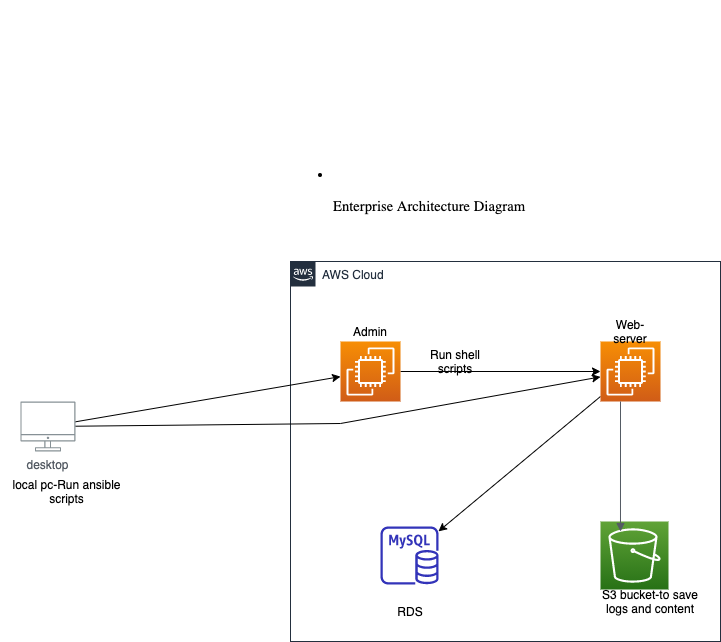

The diagram above was exported from draw.io. Its source (the exported page's mxGraphModel, read from the mxfile embedded in the PNG):
<mxGraphModel dx="1186" dy="1841" grid="1" gridSize="10" guides="1" tooltips="1" connect="1" arrows="1" fold="1" page="1" pageScale="1" pageWidth="827" pageHeight="1169" math="0" shadow="0">
  <root>
    <mxCell id="0" />
    <mxCell id="1" parent="0" />
    <mxCell id="xJcFIrvtDv57yv81IXHv-1" value="AWS Cloud" style="points=[[0,0],[0.25,0],[0.5,0],[0.75,0],[1,0],[1,0.25],[1,0.5],[1,0.75],[1,1],[0.75,1],[0.5,1],[0.25,1],[0,1],[0,0.75],[0,0.5],[0,0.25]];outlineConnect=0;gradientColor=none;html=1;whiteSpace=wrap;fontSize=12;fontStyle=0;shape=mxgraph.aws4.group;grIcon=mxgraph.aws4.group_aws_cloud_alt;strokeColor=#232F3E;fillColor=none;verticalAlign=top;align=left;spacingLeft=30;fontColor=#232F3E;dashed=0;" vertex="1" parent="1">
      <mxGeometry x="310" y="110" width="430" height="380" as="geometry" />
    </mxCell>
    <mxCell id="xJcFIrvtDv57yv81IXHv-12" style="edgeStyle=none;rounded=0;orthogonalLoop=1;jettySize=auto;html=1;" edge="1" parent="1" source="xJcFIrvtDv57yv81IXHv-2" target="xJcFIrvtDv57yv81IXHv-3">
      <mxGeometry relative="1" as="geometry" />
    </mxCell>
    <mxCell id="xJcFIrvtDv57yv81IXHv-13" style="edgeStyle=none;rounded=0;orthogonalLoop=1;jettySize=auto;html=1;" edge="1" parent="1" source="xJcFIrvtDv57yv81IXHv-2" target="xJcFIrvtDv57yv81IXHv-4">
      <mxGeometry relative="1" as="geometry">
        <Array as="points">
          <mxPoint x="360" y="272" />
        </Array>
      </mxGeometry>
    </mxCell>
    <mxCell id="xJcFIrvtDv57yv81IXHv-2" value="desktop" style="outlineConnect=0;gradientColor=none;fontColor=#545B64;strokeColor=none;fillColor=#879196;dashed=0;verticalLabelPosition=bottom;verticalAlign=top;align=center;html=1;fontSize=12;fontStyle=0;aspect=fixed;shape=mxgraph.aws4.illustration_desktop;pointerEvents=1" vertex="1" parent="1">
      <mxGeometry x="40" y="250" width="54.95" height="50" as="geometry" />
    </mxCell>
    <mxCell id="xJcFIrvtDv57yv81IXHv-10" style="edgeStyle=none;rounded=0;orthogonalLoop=1;jettySize=auto;html=1;" edge="1" parent="1" source="xJcFIrvtDv57yv81IXHv-3" target="xJcFIrvtDv57yv81IXHv-4">
      <mxGeometry relative="1" as="geometry" />
    </mxCell>
    <mxCell id="xJcFIrvtDv57yv81IXHv-3" value="" style="points=[[0,0,0],[0.25,0,0],[0.5,0,0],[0.75,0,0],[1,0,0],[0,1,0],[0.25,1,0],[0.5,1,0],[0.75,1,0],[1,1,0],[0,0.25,0],[0,0.5,0],[0,0.75,0],[1,0.25,0],[1,0.5,0],[1,0.75,0]];outlineConnect=0;fontColor=#232F3E;gradientColor=#F78E04;gradientDirection=north;fillColor=#D05C17;strokeColor=#ffffff;dashed=0;verticalLabelPosition=bottom;verticalAlign=top;align=center;html=1;fontSize=12;fontStyle=0;aspect=fixed;shape=mxgraph.aws4.resourceIcon;resIcon=mxgraph.aws4.ec2;" vertex="1" parent="1">
      <mxGeometry x="360" y="190" width="60" height="60" as="geometry" />
    </mxCell>
    <mxCell id="xJcFIrvtDv57yv81IXHv-9" style="edgeStyle=none;rounded=0;orthogonalLoop=1;jettySize=auto;html=1;" edge="1" parent="1" source="xJcFIrvtDv57yv81IXHv-4" target="xJcFIrvtDv57yv81IXHv-6">
      <mxGeometry relative="1" as="geometry" />
    </mxCell>
    <mxCell id="xJcFIrvtDv57yv81IXHv-4" value="" style="points=[[0,0,0],[0.25,0,0],[0.5,0,0],[0.75,0,0],[1,0,0],[0,1,0],[0.25,1,0],[0.5,1,0],[0.75,1,0],[1,1,0],[0,0.25,0],[0,0.5,0],[0,0.75,0],[1,0.25,0],[1,0.5,0],[1,0.75,0]];outlineConnect=0;fontColor=#232F3E;gradientColor=#F78E04;gradientDirection=north;fillColor=#D05C17;strokeColor=#ffffff;dashed=0;verticalLabelPosition=bottom;verticalAlign=top;align=center;html=1;fontSize=12;fontStyle=0;aspect=fixed;shape=mxgraph.aws4.resourceIcon;resIcon=mxgraph.aws4.ec2;" vertex="1" parent="1">
      <mxGeometry x="620" y="190" width="60" height="60" as="geometry" />
    </mxCell>
    <mxCell id="xJcFIrvtDv57yv81IXHv-5" value="" style="points=[[0,0,0],[0.25,0,0],[0.5,0,0],[0.75,0,0],[1,0,0],[0,1,0],[0.25,1,0],[0.5,1,0],[0.75,1,0],[1,1,0],[0,0.25,0],[0,0.5,0],[0,0.75,0],[1,0.25,0],[1,0.5,0],[1,0.75,0]];outlineConnect=0;fontColor=#232F3E;gradientColor=#60A337;gradientDirection=north;fillColor=#277116;strokeColor=#ffffff;dashed=0;verticalLabelPosition=bottom;verticalAlign=top;align=center;html=1;fontSize=12;fontStyle=0;aspect=fixed;shape=mxgraph.aws4.resourceIcon;resIcon=mxgraph.aws4.s3;" vertex="1" parent="1">
      <mxGeometry x="620" y="370" width="68" height="68" as="geometry" />
    </mxCell>
    <mxCell id="xJcFIrvtDv57yv81IXHv-6" value="" style="outlineConnect=0;fontColor=#232F3E;gradientColor=none;fillColor=#3334B9;strokeColor=none;dashed=0;verticalLabelPosition=bottom;verticalAlign=top;align=center;html=1;fontSize=12;fontStyle=0;aspect=fixed;pointerEvents=1;shape=mxgraph.aws4.rds_mysql_instance;" vertex="1" parent="1">
      <mxGeometry x="400" y="375" width="58" height="58" as="geometry" />
    </mxCell>
    <mxCell id="xJcFIrvtDv57yv81IXHv-8" value="" style="html=1;endArrow=block;elbow=vertical;startArrow=none;endFill=1;strokeColor=#545B64;rounded=0;entryX=0.294;entryY=0.147;entryDx=0;entryDy=0;entryPerimeter=0;" edge="1" parent="1" target="xJcFIrvtDv57yv81IXHv-5">
      <mxGeometry width="100" relative="1" as="geometry">
        <mxPoint x="640" y="250" as="sourcePoint" />
        <mxPoint x="470" y="350" as="targetPoint" />
      </mxGeometry>
    </mxCell>
    <mxCell id="xJcFIrvtDv57yv81IXHv-15" value="Admin" style="text;html=1;strokeColor=none;fillColor=none;align=center;verticalAlign=middle;whiteSpace=wrap;rounded=0;" vertex="1" parent="1">
      <mxGeometry x="370" y="170" width="40" height="20" as="geometry" />
    </mxCell>
    <mxCell id="xJcFIrvtDv57yv81IXHv-16" value="Web-server" style="text;html=1;strokeColor=none;fillColor=none;align=center;verticalAlign=middle;whiteSpace=wrap;rounded=0;" vertex="1" parent="1">
      <mxGeometry x="630" y="170" width="40" height="20" as="geometry" />
    </mxCell>
    <mxCell id="xJcFIrvtDv57yv81IXHv-17" value="S3 bucket-to save logs and content&lt;br&gt;" style="text;html=1;strokeColor=none;fillColor=none;align=center;verticalAlign=middle;whiteSpace=wrap;rounded=0;" vertex="1" parent="1">
      <mxGeometry x="620" y="440" width="100" height="20" as="geometry" />
    </mxCell>
    <mxCell id="xJcFIrvtDv57yv81IXHv-18" value="RDS&lt;br&gt;" style="text;html=1;strokeColor=none;fillColor=none;align=center;verticalAlign=middle;whiteSpace=wrap;rounded=0;" vertex="1" parent="1">
      <mxGeometry x="410" y="450" width="40" height="20" as="geometry" />
    </mxCell>
    <mxCell id="xJcFIrvtDv57yv81IXHv-19" value="local pc-Run ansible scripts" style="text;html=1;strokeColor=none;fillColor=none;align=center;verticalAlign=middle;whiteSpace=wrap;rounded=0;" vertex="1" parent="1">
      <mxGeometry x="20" y="330" width="132.53" height="20" as="geometry" />
    </mxCell>
    <mxCell id="xJcFIrvtDv57yv81IXHv-20" value="Run shell scripts" style="text;html=1;strokeColor=none;fillColor=none;align=center;verticalAlign=middle;whiteSpace=wrap;rounded=0;" vertex="1" parent="1">
      <mxGeometry x="440" y="200" width="70" height="20" as="geometry" />
    </mxCell>
    <mxCell id="xJcFIrvtDv57yv81IXHv-21" value="&#10;&#10;&#09;&#10;&#09;&#09;&#10;&#09;&#09;&#10;&#09;&#10;&#09;&#10;&#09;&#09;&lt;div class=&quot;page&quot; title=&quot;Page 2&quot;&gt;&#10;&#09;&#09;&#09;&lt;div class=&quot;layoutArea&quot;&gt;&#10;&#09;&#09;&#09;&#09;&lt;div class=&quot;column&quot;&gt;&#10;&#09;&#09;&#09;&#09;&#09;&lt;ul style=&quot;list-style-type: disc&quot;&gt;&#10;&#09;&#09;&#09;&#09;&#09;&#09;&lt;li style=&quot;font-size: 11.000000pt ; font-family: &amp;quot;symbolmt&amp;quot;&quot;&gt;&#10;&#09;&#09;&#09;&#09;&#09;&#09;&#09;&lt;p&gt;&lt;span style=&quot;font-size: 11.000000pt ; font-family: &amp;quot;calibri&amp;quot;&quot;&gt;Enterprise Architecture Diagram&#10;&lt;/span&gt;&lt;/p&gt;&#10;&#09;&#09;&#09;&#09;&#09;&#09;&lt;/li&gt;&#10;&#09;&#09;&#09;&#09;&#09;&lt;/ul&gt;&#10;&#09;&#09;&#09;&#09;&lt;/div&gt;&#10;&#09;&#09;&#09;&lt;/div&gt;&#10;&#09;&#09;&lt;/div&gt;&#10;&#09;&#10;" style="text;html=1;strokeColor=none;fillColor=none;align=center;verticalAlign=middle;whiteSpace=wrap;rounded=0;" vertex="1" parent="1">
      <mxGeometry x="209" y="-10" width="440" height="60" as="geometry" />
    </mxCell>
  </root>
</mxGraphModel>